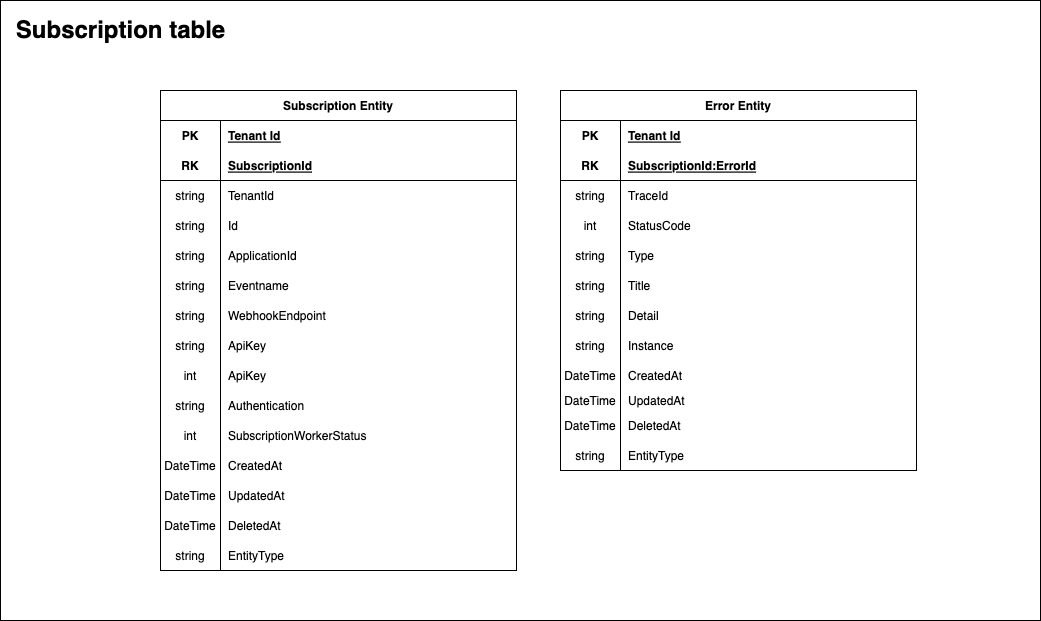

The diagram above was exported from draw.io. Its source (the exported page's mxGraphModel, read from the mxfile embedded in the PNG):
<mxGraphModel dx="1937" dy="1322" grid="1" gridSize="10" guides="1" tooltips="1" connect="1" arrows="1" fold="1" page="1" pageScale="1" pageWidth="827" pageHeight="1169" math="0" shadow="0">
  <root>
    <mxCell id="0" />
    <mxCell id="1" parent="0" />
    <mxCell id="81" value="" style="rounded=0;whiteSpace=wrap;html=1;align=left;movable=0;resizable=0;rotatable=0;deletable=0;editable=0;connectable=0;" parent="1" vertex="1">
      <mxGeometry x="-130" y="200" width="1040" height="620" as="geometry" />
    </mxCell>
    <mxCell id="2" value="Subscription Entity" style="shape=table;startSize=30;container=1;collapsible=1;childLayout=tableLayout;fixedRows=1;rowLines=0;fontStyle=1;align=center;resizeLast=1;movable=1;resizable=1;rotatable=1;deletable=1;editable=1;connectable=1;" parent="1" vertex="1">
      <mxGeometry x="30" y="290" width="356" height="480" as="geometry">
        <mxRectangle x="30" y="290" width="150" height="30" as="alternateBounds" />
      </mxGeometry>
    </mxCell>
    <mxCell id="3" value="" style="shape=tableRow;horizontal=0;startSize=0;swimlaneHead=0;swimlaneBody=0;fillColor=none;collapsible=0;dropTarget=0;points=[[0,0.5],[1,0.5]];portConstraint=eastwest;top=0;left=0;right=0;bottom=0;" parent="2" vertex="1">
      <mxGeometry y="30" width="356" height="30" as="geometry" />
    </mxCell>
    <mxCell id="4" value="PK" style="shape=partialRectangle;connectable=0;fillColor=none;top=0;left=0;bottom=0;right=0;fontStyle=1;overflow=hidden;" parent="3" vertex="1">
      <mxGeometry width="60" height="30" as="geometry">
        <mxRectangle width="60" height="30" as="alternateBounds" />
      </mxGeometry>
    </mxCell>
    <mxCell id="5" value="Tenant Id" style="shape=partialRectangle;connectable=0;fillColor=none;top=0;left=0;bottom=0;right=0;align=left;spacingLeft=6;fontStyle=5;overflow=hidden;" parent="3" vertex="1">
      <mxGeometry x="60" width="296" height="30" as="geometry">
        <mxRectangle width="296" height="30" as="alternateBounds" />
      </mxGeometry>
    </mxCell>
    <mxCell id="6" value="" style="shape=tableRow;horizontal=0;startSize=0;swimlaneHead=0;swimlaneBody=0;fillColor=none;collapsible=0;dropTarget=0;points=[[0,0.5],[1,0.5]];portConstraint=eastwest;top=0;left=0;right=0;bottom=1;" parent="2" vertex="1">
      <mxGeometry y="60" width="356" height="30" as="geometry" />
    </mxCell>
    <mxCell id="7" value="RK" style="shape=partialRectangle;connectable=0;fillColor=none;top=0;left=0;bottom=0;right=0;fontStyle=1;overflow=hidden;" parent="6" vertex="1">
      <mxGeometry width="60" height="30" as="geometry">
        <mxRectangle width="60" height="30" as="alternateBounds" />
      </mxGeometry>
    </mxCell>
    <mxCell id="8" value="SubscriptionId" style="shape=partialRectangle;connectable=0;fillColor=none;top=0;left=0;bottom=0;right=0;align=left;spacingLeft=6;fontStyle=5;overflow=hidden;" parent="6" vertex="1">
      <mxGeometry x="60" width="296" height="30" as="geometry">
        <mxRectangle width="296" height="30" as="alternateBounds" />
      </mxGeometry>
    </mxCell>
    <mxCell id="9" value="" style="shape=tableRow;horizontal=0;startSize=0;swimlaneHead=0;swimlaneBody=0;fillColor=none;collapsible=0;dropTarget=0;points=[[0,0.5],[1,0.5]];portConstraint=eastwest;top=0;left=0;right=0;bottom=0;" parent="2" vertex="1">
      <mxGeometry y="90" width="356" height="30" as="geometry" />
    </mxCell>
    <mxCell id="10" value="string" style="shape=partialRectangle;connectable=0;fillColor=none;top=0;left=0;bottom=0;right=0;editable=1;overflow=hidden;" parent="9" vertex="1">
      <mxGeometry width="60" height="30" as="geometry">
        <mxRectangle width="60" height="30" as="alternateBounds" />
      </mxGeometry>
    </mxCell>
    <mxCell id="11" value="TenantId" style="shape=partialRectangle;connectable=0;fillColor=none;top=0;left=0;bottom=0;right=0;align=left;spacingLeft=6;overflow=hidden;" parent="9" vertex="1">
      <mxGeometry x="60" width="296" height="30" as="geometry">
        <mxRectangle width="296" height="30" as="alternateBounds" />
      </mxGeometry>
    </mxCell>
    <mxCell id="12" value="" style="shape=tableRow;horizontal=0;startSize=0;swimlaneHead=0;swimlaneBody=0;fillColor=none;collapsible=0;dropTarget=0;points=[[0,0.5],[1,0.5]];portConstraint=eastwest;top=0;left=0;right=0;bottom=0;" parent="2" vertex="1">
      <mxGeometry y="120" width="356" height="30" as="geometry" />
    </mxCell>
    <mxCell id="13" value="string" style="shape=partialRectangle;connectable=0;fillColor=none;top=0;left=0;bottom=0;right=0;editable=1;overflow=hidden;" parent="12" vertex="1">
      <mxGeometry width="60" height="30" as="geometry">
        <mxRectangle width="60" height="30" as="alternateBounds" />
      </mxGeometry>
    </mxCell>
    <mxCell id="14" value="Id" style="shape=partialRectangle;connectable=0;fillColor=none;top=0;left=0;bottom=0;right=0;align=left;spacingLeft=6;overflow=hidden;" parent="12" vertex="1">
      <mxGeometry x="60" width="296" height="30" as="geometry">
        <mxRectangle width="296" height="30" as="alternateBounds" />
      </mxGeometry>
    </mxCell>
    <mxCell id="42" value="string" style="shape=partialRectangle;connectable=0;fillColor=none;top=0;left=0;bottom=0;right=0;editable=1;overflow=hidden;" parent="1" vertex="1">
      <mxGeometry x="30" y="440" width="60" height="30" as="geometry">
        <mxRectangle width="60" height="30" as="alternateBounds" />
      </mxGeometry>
    </mxCell>
    <mxCell id="43" value="ApplicationId" style="shape=partialRectangle;connectable=0;fillColor=none;top=0;left=0;bottom=0;right=0;align=left;spacingLeft=6;overflow=hidden;" parent="1" vertex="1">
      <mxGeometry x="90" y="440" width="296" height="30" as="geometry">
        <mxRectangle width="296" height="30" as="alternateBounds" />
      </mxGeometry>
    </mxCell>
    <mxCell id="44" value="Eventname" style="shape=partialRectangle;connectable=0;fillColor=none;top=0;left=0;bottom=0;right=0;align=left;spacingLeft=6;overflow=hidden;" parent="1" vertex="1">
      <mxGeometry x="90" y="470" width="296" height="30" as="geometry">
        <mxRectangle width="296" height="30" as="alternateBounds" />
      </mxGeometry>
    </mxCell>
    <mxCell id="59" value="Error Entity" style="shape=table;startSize=30;container=1;collapsible=1;childLayout=tableLayout;fixedRows=1;rowLines=0;fontStyle=1;align=center;resizeLast=1;" parent="1" vertex="1">
      <mxGeometry x="430" y="290" width="356" height="380" as="geometry">
        <mxRectangle x="110" y="290" width="150" height="30" as="alternateBounds" />
      </mxGeometry>
    </mxCell>
    <mxCell id="60" value="" style="shape=tableRow;horizontal=0;startSize=0;swimlaneHead=0;swimlaneBody=0;fillColor=none;collapsible=0;dropTarget=0;points=[[0,0.5],[1,0.5]];portConstraint=eastwest;top=0;left=0;right=0;bottom=0;" parent="59" vertex="1">
      <mxGeometry y="30" width="356" height="30" as="geometry" />
    </mxCell>
    <mxCell id="61" value="PK" style="shape=partialRectangle;connectable=0;fillColor=none;top=0;left=0;bottom=0;right=0;fontStyle=1;overflow=hidden;" parent="60" vertex="1">
      <mxGeometry width="60" height="30" as="geometry">
        <mxRectangle width="60" height="30" as="alternateBounds" />
      </mxGeometry>
    </mxCell>
    <mxCell id="62" value="Tenant Id" style="shape=partialRectangle;connectable=0;fillColor=none;top=0;left=0;bottom=0;right=0;align=left;spacingLeft=6;fontStyle=5;overflow=hidden;" parent="60" vertex="1">
      <mxGeometry x="60" width="296" height="30" as="geometry">
        <mxRectangle width="296" height="30" as="alternateBounds" />
      </mxGeometry>
    </mxCell>
    <mxCell id="63" value="" style="shape=tableRow;horizontal=0;startSize=0;swimlaneHead=0;swimlaneBody=0;fillColor=none;collapsible=0;dropTarget=0;points=[[0,0.5],[1,0.5]];portConstraint=eastwest;top=0;left=0;right=0;bottom=1;" parent="59" vertex="1">
      <mxGeometry y="60" width="356" height="30" as="geometry" />
    </mxCell>
    <mxCell id="64" value="RK" style="shape=partialRectangle;connectable=0;fillColor=none;top=0;left=0;bottom=0;right=0;fontStyle=1;overflow=hidden;" parent="63" vertex="1">
      <mxGeometry width="60" height="30" as="geometry">
        <mxRectangle width="60" height="30" as="alternateBounds" />
      </mxGeometry>
    </mxCell>
    <mxCell id="65" value="SubscriptionId:ErrorId" style="shape=partialRectangle;connectable=0;fillColor=none;top=0;left=0;bottom=0;right=0;align=left;spacingLeft=6;fontStyle=5;overflow=hidden;" parent="63" vertex="1">
      <mxGeometry x="60" width="296" height="30" as="geometry">
        <mxRectangle width="296" height="30" as="alternateBounds" />
      </mxGeometry>
    </mxCell>
    <mxCell id="66" value="" style="shape=tableRow;horizontal=0;startSize=0;swimlaneHead=0;swimlaneBody=0;fillColor=none;collapsible=0;dropTarget=0;points=[[0,0.5],[1,0.5]];portConstraint=eastwest;top=0;left=0;right=0;bottom=0;" parent="59" vertex="1">
      <mxGeometry y="90" width="356" height="30" as="geometry" />
    </mxCell>
    <mxCell id="67" value="string" style="shape=partialRectangle;connectable=0;fillColor=none;top=0;left=0;bottom=0;right=0;editable=1;overflow=hidden;" parent="66" vertex="1">
      <mxGeometry width="60" height="30" as="geometry">
        <mxRectangle width="60" height="30" as="alternateBounds" />
      </mxGeometry>
    </mxCell>
    <mxCell id="68" value="TraceId" style="shape=partialRectangle;connectable=0;fillColor=none;top=0;left=0;bottom=0;right=0;align=left;spacingLeft=6;overflow=hidden;" parent="66" vertex="1">
      <mxGeometry x="60" width="296" height="30" as="geometry">
        <mxRectangle width="296" height="30" as="alternateBounds" />
      </mxGeometry>
    </mxCell>
    <mxCell id="69" value="" style="shape=tableRow;horizontal=0;startSize=0;swimlaneHead=0;swimlaneBody=0;fillColor=none;collapsible=0;dropTarget=0;points=[[0,0.5],[1,0.5]];portConstraint=eastwest;top=0;left=0;right=0;bottom=0;" parent="59" vertex="1">
      <mxGeometry y="120" width="356" height="30" as="geometry" />
    </mxCell>
    <mxCell id="70" value="int" style="shape=partialRectangle;connectable=0;fillColor=none;top=0;left=0;bottom=0;right=0;editable=1;overflow=hidden;" parent="69" vertex="1">
      <mxGeometry width="60" height="30" as="geometry">
        <mxRectangle width="60" height="30" as="alternateBounds" />
      </mxGeometry>
    </mxCell>
    <mxCell id="71" value="StatusCode" style="shape=partialRectangle;connectable=0;fillColor=none;top=0;left=0;bottom=0;right=0;align=left;spacingLeft=6;overflow=hidden;" parent="69" vertex="1">
      <mxGeometry x="60" width="296" height="30" as="geometry">
        <mxRectangle width="296" height="30" as="alternateBounds" />
      </mxGeometry>
    </mxCell>
    <mxCell id="72" value="string" style="shape=partialRectangle;connectable=0;fillColor=none;top=0;left=0;bottom=0;right=0;editable=1;overflow=hidden;" parent="1" vertex="1">
      <mxGeometry x="30" y="470" width="60" height="30" as="geometry">
        <mxRectangle width="60" height="30" as="alternateBounds" />
      </mxGeometry>
    </mxCell>
    <mxCell id="73" value="string" style="shape=partialRectangle;connectable=0;fillColor=none;top=0;left=0;bottom=0;right=0;editable=1;overflow=hidden;" parent="1" vertex="1">
      <mxGeometry x="430" y="440" width="60" height="30" as="geometry">
        <mxRectangle width="60" height="30" as="alternateBounds" />
      </mxGeometry>
    </mxCell>
    <mxCell id="74" value="Type" style="shape=partialRectangle;connectable=0;fillColor=none;top=0;left=0;bottom=0;right=0;align=left;spacingLeft=6;overflow=hidden;" parent="1" vertex="1">
      <mxGeometry x="490" y="440" width="296" height="30" as="geometry">
        <mxRectangle width="296" height="30" as="alternateBounds" />
      </mxGeometry>
    </mxCell>
    <mxCell id="75" value="string" style="shape=partialRectangle;connectable=0;fillColor=none;top=0;left=0;bottom=0;right=0;editable=1;overflow=hidden;" parent="1" vertex="1">
      <mxGeometry x="430" y="470" width="60" height="30" as="geometry">
        <mxRectangle width="60" height="30" as="alternateBounds" />
      </mxGeometry>
    </mxCell>
    <mxCell id="76" value="Title" style="shape=partialRectangle;connectable=0;fillColor=none;top=0;left=0;bottom=0;right=0;align=left;spacingLeft=6;overflow=hidden;" parent="1" vertex="1">
      <mxGeometry x="490" y="470" width="296" height="30" as="geometry">
        <mxRectangle width="296" height="30" as="alternateBounds" />
      </mxGeometry>
    </mxCell>
    <mxCell id="77" value="string" style="shape=partialRectangle;connectable=0;fillColor=none;top=0;left=0;bottom=0;right=0;editable=1;overflow=hidden;" parent="1" vertex="1">
      <mxGeometry x="430" y="500" width="60" height="30" as="geometry">
        <mxRectangle width="60" height="30" as="alternateBounds" />
      </mxGeometry>
    </mxCell>
    <mxCell id="78" value="Detail" style="shape=partialRectangle;connectable=0;fillColor=none;top=0;left=0;bottom=0;right=0;align=left;spacingLeft=6;overflow=hidden;" parent="1" vertex="1">
      <mxGeometry x="490" y="500" width="296" height="30" as="geometry">
        <mxRectangle width="296" height="30" as="alternateBounds" />
      </mxGeometry>
    </mxCell>
    <mxCell id="79" value="string" style="shape=partialRectangle;connectable=0;fillColor=none;top=0;left=0;bottom=0;right=0;editable=1;overflow=hidden;" parent="1" vertex="1">
      <mxGeometry x="430" y="530" width="60" height="30" as="geometry">
        <mxRectangle width="60" height="30" as="alternateBounds" />
      </mxGeometry>
    </mxCell>
    <mxCell id="80" value="Instance" style="shape=partialRectangle;connectable=0;fillColor=none;top=0;left=0;bottom=0;right=0;align=left;spacingLeft=6;overflow=hidden;" parent="1" vertex="1">
      <mxGeometry x="490" y="530" width="296" height="30" as="geometry">
        <mxRectangle width="296" height="30" as="alternateBounds" />
      </mxGeometry>
    </mxCell>
    <mxCell id="82" value="Subscription table" style="text;strokeColor=none;fillColor=none;html=1;fontSize=24;fontStyle=1;verticalAlign=middle;align=center;" parent="1" vertex="1">
      <mxGeometry x="-60" y="210" width="100" height="40" as="geometry" />
    </mxCell>
    <mxCell id="83" value="string" style="shape=partialRectangle;connectable=0;fillColor=none;top=0;left=0;bottom=0;right=0;editable=1;overflow=hidden;" parent="1" vertex="1">
      <mxGeometry x="30" y="500" width="60" height="30" as="geometry">
        <mxRectangle width="60" height="30" as="alternateBounds" />
      </mxGeometry>
    </mxCell>
    <mxCell id="84" value="WebhookEndpoint" style="shape=partialRectangle;connectable=0;fillColor=none;top=0;left=0;bottom=0;right=0;align=left;spacingLeft=6;overflow=hidden;" parent="1" vertex="1">
      <mxGeometry x="90" y="500" width="296" height="30" as="geometry">
        <mxRectangle width="296" height="30" as="alternateBounds" />
      </mxGeometry>
    </mxCell>
    <mxCell id="85" value="string" style="shape=partialRectangle;connectable=0;fillColor=none;top=0;left=0;bottom=0;right=0;editable=1;overflow=hidden;" parent="1" vertex="1">
      <mxGeometry x="30" y="530" width="60" height="30" as="geometry">
        <mxRectangle width="60" height="30" as="alternateBounds" />
      </mxGeometry>
    </mxCell>
    <mxCell id="86" value="ApiKey" style="shape=partialRectangle;connectable=0;fillColor=none;top=0;left=0;bottom=0;right=0;align=left;spacingLeft=6;overflow=hidden;" parent="1" vertex="1">
      <mxGeometry x="90" y="530" width="296" height="30" as="geometry">
        <mxRectangle width="296" height="30" as="alternateBounds" />
      </mxGeometry>
    </mxCell>
    <mxCell id="87" value="int" style="shape=partialRectangle;connectable=0;fillColor=none;top=0;left=0;bottom=0;right=0;editable=1;overflow=hidden;" parent="1" vertex="1">
      <mxGeometry x="30" y="560" width="60" height="30" as="geometry">
        <mxRectangle width="60" height="30" as="alternateBounds" />
      </mxGeometry>
    </mxCell>
    <mxCell id="88" value="ApiKey" style="shape=partialRectangle;connectable=0;fillColor=none;top=0;left=0;bottom=0;right=0;align=left;spacingLeft=6;overflow=hidden;" parent="1" vertex="1">
      <mxGeometry x="90" y="560" width="296" height="30" as="geometry">
        <mxRectangle width="296" height="30" as="alternateBounds" />
      </mxGeometry>
    </mxCell>
    <mxCell id="89" value="string" style="shape=partialRectangle;connectable=0;fillColor=none;top=0;left=0;bottom=0;right=0;editable=1;overflow=hidden;" parent="1" vertex="1">
      <mxGeometry x="30" y="590" width="60" height="30" as="geometry">
        <mxRectangle width="60" height="30" as="alternateBounds" />
      </mxGeometry>
    </mxCell>
    <mxCell id="90" value="Authentication" style="shape=partialRectangle;connectable=0;fillColor=none;top=0;left=0;bottom=0;right=0;align=left;spacingLeft=6;overflow=hidden;" parent="1" vertex="1">
      <mxGeometry x="90" y="590" width="296" height="30" as="geometry">
        <mxRectangle width="296" height="30" as="alternateBounds" />
      </mxGeometry>
    </mxCell>
    <mxCell id="91" value="int" style="shape=partialRectangle;connectable=0;fillColor=none;top=0;left=0;bottom=0;right=0;editable=1;overflow=hidden;" parent="1" vertex="1">
      <mxGeometry x="30" y="620" width="60" height="30" as="geometry">
        <mxRectangle width="60" height="30" as="alternateBounds" />
      </mxGeometry>
    </mxCell>
    <mxCell id="92" value="SubscriptionWorkerStatus" style="shape=partialRectangle;connectable=0;fillColor=none;top=0;left=0;bottom=0;right=0;align=left;spacingLeft=6;overflow=hidden;" parent="1" vertex="1">
      <mxGeometry x="90" y="620" width="296" height="30" as="geometry">
        <mxRectangle width="296" height="30" as="alternateBounds" />
      </mxGeometry>
    </mxCell>
    <mxCell id="93" value="DateTime" style="shape=partialRectangle;connectable=0;fillColor=none;top=0;left=0;bottom=0;right=0;editable=1;overflow=hidden;" parent="1" vertex="1">
      <mxGeometry x="30" y="650" width="60" height="30" as="geometry">
        <mxRectangle width="60" height="30" as="alternateBounds" />
      </mxGeometry>
    </mxCell>
    <mxCell id="94" value="CreatedAt" style="shape=partialRectangle;connectable=0;fillColor=none;top=0;left=0;bottom=0;right=0;align=left;spacingLeft=6;overflow=hidden;" parent="1" vertex="1">
      <mxGeometry x="90" y="650" width="296" height="30" as="geometry">
        <mxRectangle width="296" height="30" as="alternateBounds" />
      </mxGeometry>
    </mxCell>
    <mxCell id="95" value="DateTime" style="shape=partialRectangle;connectable=0;fillColor=none;top=0;left=0;bottom=0;right=0;editable=1;overflow=hidden;" parent="1" vertex="1">
      <mxGeometry x="30" y="680" width="60" height="30" as="geometry">
        <mxRectangle width="60" height="30" as="alternateBounds" />
      </mxGeometry>
    </mxCell>
    <mxCell id="96" value="UpdatedAt" style="shape=partialRectangle;connectable=0;fillColor=none;top=0;left=0;bottom=0;right=0;align=left;spacingLeft=6;overflow=hidden;" parent="1" vertex="1">
      <mxGeometry x="90" y="680" width="296" height="30" as="geometry">
        <mxRectangle width="296" height="30" as="alternateBounds" />
      </mxGeometry>
    </mxCell>
    <mxCell id="97" value="DateTime" style="shape=partialRectangle;connectable=0;fillColor=none;top=0;left=0;bottom=0;right=0;editable=1;overflow=hidden;" parent="1" vertex="1">
      <mxGeometry x="30" y="710" width="60" height="30" as="geometry">
        <mxRectangle width="60" height="30" as="alternateBounds" />
      </mxGeometry>
    </mxCell>
    <mxCell id="98" value="DeletedAt" style="shape=partialRectangle;connectable=0;fillColor=none;top=0;left=0;bottom=0;right=0;align=left;spacingLeft=6;overflow=hidden;" parent="1" vertex="1">
      <mxGeometry x="90" y="710" width="296" height="30" as="geometry">
        <mxRectangle width="296" height="30" as="alternateBounds" />
      </mxGeometry>
    </mxCell>
    <mxCell id="99" value="" style="endArrow=none;html=1;" parent="1" edge="1">
      <mxGeometry width="50" height="50" relative="1" as="geometry">
        <mxPoint x="90" y="770" as="sourcePoint" />
        <mxPoint x="90" y="440" as="targetPoint" />
      </mxGeometry>
    </mxCell>
    <mxCell id="100" value="" style="endArrow=none;html=1;" parent="1" edge="1">
      <mxGeometry width="50" height="50" relative="1" as="geometry">
        <mxPoint x="490" y="670" as="sourcePoint" />
        <mxPoint x="490" y="440" as="targetPoint" />
      </mxGeometry>
    </mxCell>
    <mxCell id="101" value="string" style="shape=partialRectangle;connectable=0;fillColor=none;top=0;left=0;bottom=0;right=0;editable=1;overflow=hidden;" parent="1" vertex="1">
      <mxGeometry x="30" y="740" width="60" height="30" as="geometry">
        <mxRectangle width="60" height="30" as="alternateBounds" />
      </mxGeometry>
    </mxCell>
    <mxCell id="102" value="EntityType" style="shape=partialRectangle;connectable=0;fillColor=none;top=0;left=0;bottom=0;right=0;align=left;spacingLeft=6;overflow=hidden;" parent="1" vertex="1">
      <mxGeometry x="90" y="740" width="296" height="30" as="geometry">
        <mxRectangle width="296" height="30" as="alternateBounds" />
      </mxGeometry>
    </mxCell>
    <mxCell id="103" value="EntityType" style="shape=partialRectangle;connectable=0;fillColor=none;top=0;left=0;bottom=0;right=0;align=left;spacingLeft=6;overflow=hidden;" parent="1" vertex="1">
      <mxGeometry x="490" y="640" width="296" height="30" as="geometry">
        <mxRectangle width="296" height="30" as="alternateBounds" />
      </mxGeometry>
    </mxCell>
    <mxCell id="104" value="string" style="shape=partialRectangle;connectable=0;fillColor=none;top=0;left=0;bottom=0;right=0;editable=1;overflow=hidden;" parent="1" vertex="1">
      <mxGeometry x="430" y="640" width="60" height="30" as="geometry">
        <mxRectangle width="60" height="30" as="alternateBounds" />
      </mxGeometry>
    </mxCell>
    <mxCell id="105" value="CreatedAt" style="shape=partialRectangle;connectable=0;fillColor=none;top=0;left=0;bottom=0;right=0;align=left;spacingLeft=6;overflow=hidden;" parent="1" vertex="1">
      <mxGeometry x="490" y="560" width="296" height="30" as="geometry">
        <mxRectangle width="296" height="30" as="alternateBounds" />
      </mxGeometry>
    </mxCell>
    <mxCell id="106" value="DateTime" style="shape=partialRectangle;connectable=0;fillColor=none;top=0;left=0;bottom=0;right=0;editable=1;overflow=hidden;" parent="1" vertex="1">
      <mxGeometry x="430" y="560" width="60" height="30" as="geometry">
        <mxRectangle width="60" height="30" as="alternateBounds" />
      </mxGeometry>
    </mxCell>
    <mxCell id="107" value="UpdatedAt" style="shape=partialRectangle;connectable=0;fillColor=none;top=0;left=0;bottom=0;right=0;align=left;spacingLeft=6;overflow=hidden;" parent="1" vertex="1">
      <mxGeometry x="490" y="585" width="296" height="30" as="geometry">
        <mxRectangle width="296" height="30" as="alternateBounds" />
      </mxGeometry>
    </mxCell>
    <mxCell id="108" value="DateTime" style="shape=partialRectangle;connectable=0;fillColor=none;top=0;left=0;bottom=0;right=0;editable=1;overflow=hidden;" parent="1" vertex="1">
      <mxGeometry x="430" y="585" width="60" height="30" as="geometry">
        <mxRectangle width="60" height="30" as="alternateBounds" />
      </mxGeometry>
    </mxCell>
    <mxCell id="109" value="DeletedAt" style="shape=partialRectangle;connectable=0;fillColor=none;top=0;left=0;bottom=0;right=0;align=left;spacingLeft=6;overflow=hidden;" parent="1" vertex="1">
      <mxGeometry x="490" y="610" width="296" height="30" as="geometry">
        <mxRectangle width="296" height="30" as="alternateBounds" />
      </mxGeometry>
    </mxCell>
    <mxCell id="111" value="DateTime" style="shape=partialRectangle;connectable=0;fillColor=none;top=0;left=0;bottom=0;right=0;editable=1;overflow=hidden;" parent="1" vertex="1">
      <mxGeometry x="430" y="610" width="60" height="30" as="geometry">
        <mxRectangle width="60" height="30" as="alternateBounds" />
      </mxGeometry>
    </mxCell>
  </root>
</mxGraphModel>